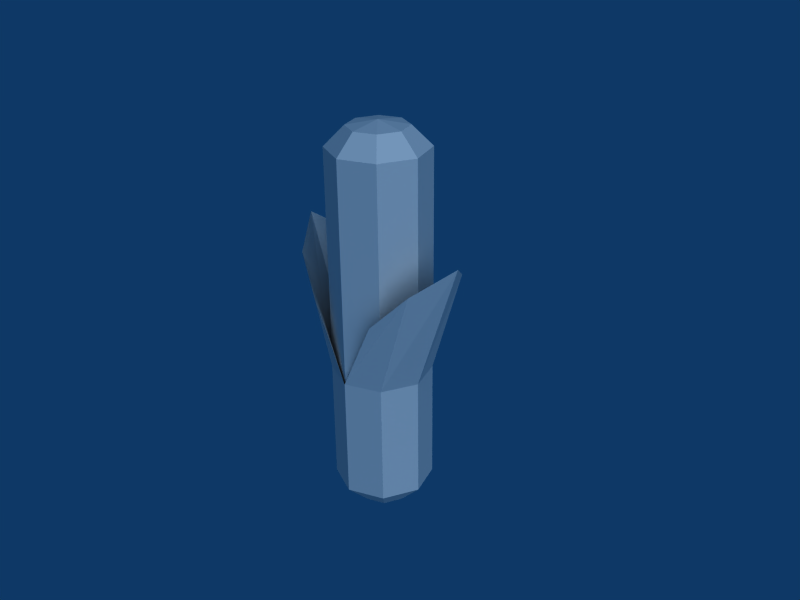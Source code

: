 # Source: Corn.blend  (saved by Blender 2.49.2; exported with 4.5.12 LTS)
import bpy
from mathutils import Matrix  # noqa: F401  (used for matrix-valued properties, if any)

bpy.ops.wm.read_factory_settings(use_empty=True)
scene = bpy.context.scene
scene.name = 'Scene'

# ---- collections
col_collection_1 = bpy.data.collections.new('Collection 1'); scene.collection.children.link(col_collection_1)

# ---- materials (node trees are filled in below, after node groups)
mat_texture = bpy.data.materials.new('Texture')
mat_texture.alpha_threshold = 0.0
mat_texture.roughness = 0.5
mat_texture.specular_intensity = 0.0
mat_texture.line_color = (0.0, 0.0, 0.0, 1.0)

# ---- material node trees

# ---- world
world_world = bpy.data.worlds.new('World'); scene.world = world_world
world_world.color = (0.05656, 0.2208, 0.4)
world_world.use_sun_shadow = False
world_world.sun_shadow_jitter_overblur = 0.0
world_world.cycles.sampling_method = 'MANUAL'
world_world.cycles.sample_map_resolution = 256

# ---- cameras
cam_camera = bpy.data.cameras.new('Camera')
cam_camera.passepartout_alpha = 0.2
cam_camera.clip_end = 100.0
cam_camera.lens = 45.88
cam_camera.ortho_scale = 7.314
cam_camera.show_passepartout = False
cam_camera.show_safe_areas = True
cam_camera.dof.focus_distance = 0.0
cam_camera.dof.aperture_fstop = 128.0

# ---- lights
light_spot = bpy.data.lights.new('Spot', 'SUN')
light_spot.transmission_factor = 0.0
light_spot.cutoff_distance = 30.0
light_spot.angle = 1.571
light_spot.energy = 1.613
light_spot.shadow_buffer_clip_start = 1.001
light_spot.shadow_soft_size = 1.0
light_spot.shadow_cascade_max_distance = 1000.0
light_spot.cycles.use_multiple_importance_sampling = False

# ---- meshes
me_corn = bpy.data.meshes.new('Corn')
me_corn.from_pydata([(0.2828, 0.2828, 1.3), (-0.2828, 0.2828, 1.3), (-3.848e-08, 0.4, 1.3), (-3.848e-08, 0.4, 0.3004), (-0.2828, 0.2828, 0.3004), (-0.4, 1.581e-07, 0.3004), (-0.2828, -0.2828, 0.3004), (4.735e-08, -0.4, 0.3004), (0.2828, -0.2828, 0.3004), (0.4, 1.359e-07, 0.3004), (0.2828, 0.2828, 0.3004), (0.1414, 0.1414, 0.1004), (0.2, 1.51e-07, 0.1004), (0.1414, -0.1414, 0.1004), (5.425e-08, -0.2, 0.1004), (-0.1414, -0.1414, 0.1004), (-0.2, 1.621e-07, 0.1004), (-0.1414, 0.1414, 0.1004), (1.134e-08, 0.2, 0.1004), (6.292e-08, 1.589e-07, 0.0003924), (0.2828, 0.5828, 2.2), (0.4, 0.3, 1.9), (-0.4, 0.3, 1.9), (-0.2828, 0.5828, 2.2), (-3.848e-08, 0.8, 2.4), (-3.848e-08, -0.8, 2.4), (-0.2828, -0.5828, 2.2), (-0.4, -0.3, 1.9), (0.4, -0.3, 1.9), (0.2828, -0.5828, 2.2), (-3.848e-08, -0.4, 1.3), (-0.2828, -0.2828, 1.3), (-0.4, -1.581e-07, 1.3), (0.4, -1.359e-07, 1.3), (0.2828, -0.2828, 1.3), (0.2828, -0.2761, 1.419), (0.4, 0.006695, 1.419), (-0.4, 0.006695, 1.419), (-0.2828, -0.2761, 1.419), (-3.821e-08, -0.3933, 1.419), (1.623e-07, 0.006696, 3.319), (-0.1697, 0.1764, 3.279), (-0.1697, -0.163, 3.279), (1.077e-07, -0.2333, 3.279), (0.1697, -0.163, 3.279), (0.24, 0.006696, 3.279), (4.262e-07, 0.2467, 3.279), (-0.24, 0.006696, 3.279), (0.1697, 0.1764, 3.279), (6.039e-07, 0.4067, 3.119), (-0.2828, 0.2895, 3.119), (-0.4, 0.006696, 3.119), (-0.2828, -0.2761, 3.119), (7.305e-08, -0.3933, 3.119), (0.2828, -0.2761, 3.119), (0.4, 0.006696, 3.119), (0.2828, 0.2895, 3.119), (-3.821e-08, 0.4067, 1.419), (-0.2828, 0.2895, 1.419), (0.2828, 0.2895, 1.419), (0.36, 0.006026, 0.9477), (0.2546, 0.2606, 0.9477), (-0.36, 0.006026, 0.9477), (-0.2546, 0.2606, 0.9477), (0.2546, -0.2485, 0.9477), (-0.2546, -0.2485, 0.9477), (-3.439e-08, -0.354, 0.9477), (-3.439e-08, 0.366, 0.9477)], [], [(10, 9, 12, 11), (9, 8, 13, 12), (8, 7, 14, 13), (7, 6, 15, 14), (6, 5, 16, 15), (5, 4, 17, 16), (4, 3, 18, 17), (3, 10, 11, 18), (18, 11, 19), (17, 18, 19), (16, 17, 19), (15, 16, 19), (14, 15, 19), (13, 14, 19), (12, 13, 19), (11, 12, 19), (33, 0, 20, 21), (1, 32, 22, 23), (2, 1, 23, 24), (0, 2, 24, 20), (34, 29, 25, 30), (30, 25, 26, 31), (31, 26, 27, 32), (33, 28, 29, 34), (0, 33, 9, 10), (8, 9, 33, 34), (7, 8, 34, 30), (6, 7, 30, 31), (5, 6, 31, 32), (1, 4, 5, 32), (1, 2, 3, 4), (0, 10, 3, 2), (45, 48, 40), (47, 42, 40), (46, 41, 40), (48, 46, 40), (45, 40, 44), (44, 40, 43), (43, 40, 42), (47, 40, 41), (56, 49, 46, 48), (49, 50, 41, 46), (50, 51, 47, 41), (51, 52, 42, 47), (52, 53, 43, 42), (53, 54, 44, 43), (54, 55, 45, 44), (55, 56, 48, 45), (56, 59, 57, 49), (58, 50, 49, 57), (37, 51, 50, 58), (38, 52, 51, 37), (39, 53, 52, 38), (35, 54, 53, 39), (36, 55, 54, 35), (59, 56, 55, 36), (59, 36, 60, 61), (37, 58, 63, 62), (36, 35, 64, 60), (38, 37, 62, 65), (39, 38, 65, 66), (35, 39, 66, 64), (57, 59, 61, 67), (58, 57, 67, 63)])
_uv = me_corn.uv_layers.new(name='UVTex')
_uv.uv.foreach_set('vector', [0.1403, 0.1117, 0.07166, 0.07758, 0.1383, 0.02296, 0.1683, 0.05458, 0.3301, 0.08114, 0.2621, 0.1137, 0.2354, 0.0549, 0.2663, 0.02456, 0.2621, 0.1137, 0.2011, 0.1232, 0.2004, 0.06429, 0.2354, 0.0549, 0.2011, 0.1232, 0.1394, 0.1129, 0.1655, 0.05572, 0.2004, 0.06429, 0.1394, 0.1129, 0.07382, 0.07998, 0.1352, 0.02608, 0.1655, 0.05572, 0.3351, 0.08199, 0.262, 0.1162, 0.2388, 0.05706, 0.2695, 0.02885, 0.262, 0.1162, 0.2009, 0.1254, 0.2033, 0.06448, 0.2388, 0.05706, 0.2009, 0.1254, 0.1403, 0.1117, 0.1683, 0.05458, 0.2033, 0.06448, 0.2033, 0.06448, 0.1683, 0.05458, 0.2056, 0.004328, 0.2388, 0.05706, 0.2033, 0.06448, 0.2056, 0.004328, 0.2695, 0.02885, 0.2388, 0.05706, 0.2056, 0.004328, 0.1655, 0.05572, 0.1352, 0.02608, 0.1999, 0.004038, 0.2004, 0.06429, 0.1655, 0.05572, 0.1999, 0.004038, 0.2354, 0.0549, 0.2004, 0.06429, 0.1999, 0.004038, 0.2663, 0.02456, 0.2354, 0.0549, 0.1999, 0.004038, 0.1683, 0.05458, 0.1383, 0.02296, 0.2056, 0.004328, 0.02656, 0.3336, 0.1073, 0.3533, 0.1044, 0.6124, 0.04995, 0.512, 0.2815, 0.3587, 0.364, 0.3442, 0.3285, 0.5214, 0.2676, 0.6179, 0.1941, 0.3619, 0.2815, 0.3587, 0.2676, 0.6179, 0.1838, 0.6828, 0.1073, 0.3533, 0.1941, 0.3619, 0.1838, 0.6828, 0.1044, 0.6124, 0.2819, 0.3574, 0.2678, 0.619, 0.1833, 0.6839, 0.1945, 0.361, 0.1945, 0.361, 0.1833, 0.6839, 0.1035, 0.6126, 0.1079, 0.3507, 0.1079, 0.3507, 0.1035, 0.6126, 0.0492, 0.5114, 0.02562, 0.3313, 0.3667, 0.3426, 0.3293, 0.5223, 0.2678, 0.619, 0.2819, 0.3574, 0.1073, 0.3533, 0.02656, 0.3336, 0.07166, 0.07758, 0.1403, 0.1117, 0.2621, 0.1137, 0.3301, 0.08114, 0.3667, 0.3426, 0.2819, 0.3574, 0.2011, 0.1232, 0.2621, 0.1137, 0.2819, 0.3574, 0.1945, 0.361, 0.1394, 0.1129, 0.2011, 0.1232, 0.1945, 0.361, 0.1079, 0.3507, 0.07382, 0.07998, 0.1394, 0.1129, 0.1079, 0.3507, 0.02562, 0.3313, 0.2815, 0.3587, 0.262, 0.1162, 0.3351, 0.08199, 0.364, 0.3442, 0.2815, 0.3587, 0.1941, 0.3619, 0.2009, 0.1254, 0.262, 0.1162, 0.1073, 0.3533, 0.1403, 0.1117, 0.2009, 0.1254, 0.1941, 0.3619, 0.8075, 0.2542, 0.8588, 0.3088, 0.7688, 0.3465, 0.7318, 0.4398, 0.6764, 0.386, 0.7688, 0.3465, 0.8619, 0.3836, 0.8087, 0.4388, 0.7688, 0.3465, 0.8588, 0.3088, 0.8619, 0.3836, 0.7688, 0.3465, 0.8075, 0.2542, 0.7688, 0.3465, 0.7306, 0.2534, 0.7306, 0.2534, 0.7688, 0.3465, 0.6743, 0.3077, 0.6743, 0.3077, 0.7688, 0.3465, 0.6764, 0.386, 0.7318, 0.4398, 0.7688, 0.3465, 0.8087, 0.4388, 0.9591, 0.2667, 0.9591, 0.4288, 0.8619, 0.3836, 0.8588, 0.3088, 0.9591, 0.4288, 0.844, 0.5392, 0.8087, 0.4388, 0.8619, 0.3836, 0.844, 0.5392, 0.6861, 0.5351, 0.7318, 0.4398, 0.8087, 0.4388, 0.6861, 0.5351, 0.5781, 0.4222, 0.6764, 0.386, 0.7318, 0.4398, 0.5781, 0.4222, 0.5789, 0.2687, 0.6743, 0.3077, 0.6764, 0.386, 0.5789, 0.2687, 0.686, 0.1583, 0.7306, 0.2534, 0.6743, 0.3077, 0.686, 0.1583, 0.8435, 0.154, 0.8075, 0.2542, 0.7306, 0.2534, 0.8435, 0.154, 0.9591, 0.2667, 0.8588, 0.3088, 0.8075, 0.2542, 0.6673, 0.6504, 0.6707, 0.0762, 0.7675, 0.07784, 0.7667, 0.6508, 0.8643, 0.0761, 0.8662, 0.6508, 0.7667, 0.6508, 0.7675, 0.07784, 0.9624, 0.07174, 0.9658, 0.6503, 0.8662, 0.6508, 0.8643, 0.0761, 0.6694, 0.07765, 0.6678, 0.6514, 0.5693, 0.6512, 0.571, 0.07402, 0.7663, 0.07864, 0.7671, 0.6515, 0.6678, 0.6514, 0.6694, 0.07765, 0.8633, 0.0777, 0.8663, 0.6511, 0.7671, 0.6515, 0.7663, 0.07864, 0.9616, 0.07393, 0.9647, 0.6506, 0.8663, 0.6511, 0.8633, 0.0777, 0.6707, 0.0762, 0.6673, 0.6504, 0.5678, 0.6497, 0.5726, 0.07171, 0.6707, 0.0762, 0.5726, 0.07171, 0.5874, 0.006313, 0.6769, 0.01216, 0.9624, 0.07174, 0.8643, 0.0761, 0.8581, 0.01214, 0.9476, 0.006313, 0.9616, 0.07393, 0.8633, 0.0777, 0.8567, 0.01291, 0.9472, 0.006972, 0.6694, 0.07765, 0.571, 0.07402, 0.5853, 0.006972, 0.6759, 0.01289, 0.7663, 0.07864, 0.6694, 0.07765, 0.6759, 0.01289, 0.7663, 0.01496, 0.8633, 0.0777, 0.7663, 0.07864, 0.7663, 0.01496, 0.8567, 0.01291, 0.7675, 0.07784, 0.6707, 0.0762, 0.6769, 0.01216, 0.7675, 0.01359, 0.8643, 0.0761, 0.7675, 0.07784, 0.7675, 0.01359, 0.8581, 0.01214])
me_corn.materials.append(mat_texture)
me_corn.use_remesh_preserve_volume = False
me_corn.use_remesh_preserve_attributes = False
me_corn.use_mirror_vertex_groups = False
me_corn.update()

# ---- objects
ob_corn = bpy.data.objects.new('Corn', me_corn)
ob_lamp = bpy.data.objects.new('Lamp', light_spot)
ob_camera = bpy.data.objects.new('Camera', cam_camera)

# ---- transforms, parenting, visibility, modifiers, constraints
ob_corn.location = (0.0, 0.0, 0.0)
ob_corn.rotation_euler = (0.0, -0.0, -1.571)
ob_corn.scale = (0.1507, 0.1507, 0.1507)
ob_corn.lock_rotations_4d = False
ob_corn.empty_display_type = 'ARROWS'
ob_corn.lineart.crease_threshold = 0.0
ob_lamp.location = (1.145, -0.6375, 0.8909)
ob_lamp.rotation_euler = (0.9441, -0.0354, 1.082)
ob_lamp.scale = (0.1509, 0.1509, 0.1509)
ob_lamp.lock_rotations_4d = False
ob_lamp.empty_display_type = 'ARROWS'
ob_lamp.color = (0.0, 0.0, 0.0, 0.0)
ob_lamp.lineart.crease_threshold = 0.0
ob_camera.location = (0.7786, -0.7193, 0.8113)
ob_camera.rotation_euler = (1.109, 0.01082, 0.7987)
ob_camera.scale = (0.1509, 0.1509, 0.1509)
ob_camera.lock_rotations_4d = False
ob_camera.empty_display_type = 'ARROWS'
ob_camera.color = (0.0, 0.0, 0.0, 0.0)
ob_camera.display_type = 'WIRE'
ob_camera.lineart.crease_threshold = 0.0

# ---- collection membership
col_collection_1.objects.link(ob_corn)
col_collection_1.objects.link(ob_lamp)
col_collection_1.objects.link(ob_camera)

# ---- scene / render settings (as saved in the file)
scene.camera = ob_camera
scene.frame_start = 1; scene.frame_end = 250; scene.frame_set(22)
scene.render.engine = 'BLENDER_EEVEE_NEXT'
scene.render.image_settings.color_mode = 'RGB'
scene.render.image_settings.compression = 90
scene.render.resolution_x = 800
scene.render.resolution_y = 600
scene.render.pixel_aspect_x = 100.0
scene.render.pixel_aspect_y = 100.0
scene.render.fps = 25
scene.render.dither_intensity = 0.0
scene.render.use_compositing = False
scene.render.use_sequencer = False
scene.render.bake_margin = 2
scene.render.bake_bias = 0.0
scene.render.use_stamp_time = False
scene.render.use_stamp_date = False
scene.render.use_stamp_frame = False
scene.render.use_stamp_camera = False
scene.render.use_stamp_scene = False
scene.render.use_stamp_filename = False
scene.render.use_stamp_render_time = False
scene.render.stamp_font_size = 0
scene.cycles.use_denoising = False
scene.cycles.samples = 10
scene.cycles.sampling_pattern = 'TABULATED_SOBOL'
scene.cycles.light_sampling_threshold = 0.0
scene.cycles.use_adaptive_sampling = False
scene.cycles.use_light_tree = False
scene.cycles.blur_glossy = 0.0
scene.cycles.volume_bounces = 1
scene.cycles.pixel_filter_type = 'GAUSSIAN'
scene.cycles.sample_clamp_indirect = 0.0
scene.view_settings.view_transform = 'Raw'
bpy.context.view_layer.update()
